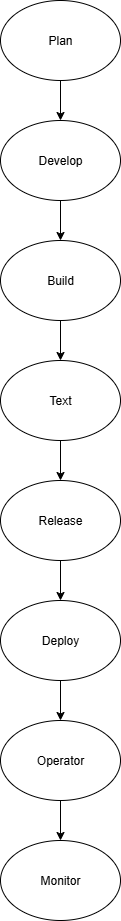

The diagram above was exported from draw.io. Its source (the exported page's mxGraphModel, read from the mxfile embedded in the PNG):
<mxGraphModel dx="1737" dy="937" grid="1" gridSize="10" guides="1" tooltips="1" connect="1" arrows="1" fold="1" page="1" pageScale="1" pageWidth="850" pageHeight="1100" math="0" shadow="0">
  <root>
    <mxCell id="0" />
    <mxCell id="1" parent="0" />
    <mxCell id="Q3TlIYdvhLwSSC6w-PxG-19" value="" style="edgeStyle=orthogonalEdgeStyle;rounded=0;orthogonalLoop=1;jettySize=auto;html=1;" edge="1" parent="1" source="Q3TlIYdvhLwSSC6w-PxG-1" target="Q3TlIYdvhLwSSC6w-PxG-2">
      <mxGeometry relative="1" as="geometry" />
    </mxCell>
    <mxCell id="Q3TlIYdvhLwSSC6w-PxG-1" value="Plan" style="ellipse;whiteSpace=wrap;html=1;fillColor=#FFFFFF;" vertex="1" parent="1">
      <mxGeometry x="365" y="40" width="120" height="80" as="geometry" />
    </mxCell>
    <mxCell id="Q3TlIYdvhLwSSC6w-PxG-21" value="" style="edgeStyle=orthogonalEdgeStyle;rounded=0;orthogonalLoop=1;jettySize=auto;html=1;" edge="1" parent="1" source="Q3TlIYdvhLwSSC6w-PxG-2" target="Q3TlIYdvhLwSSC6w-PxG-4">
      <mxGeometry relative="1" as="geometry" />
    </mxCell>
    <mxCell id="Q3TlIYdvhLwSSC6w-PxG-2" value="Develop" style="ellipse;whiteSpace=wrap;html=1;" vertex="1" parent="1">
      <mxGeometry x="365" y="160" width="120" height="80" as="geometry" />
    </mxCell>
    <mxCell id="Q3TlIYdvhLwSSC6w-PxG-15" value="" style="edgeStyle=orthogonalEdgeStyle;rounded=0;orthogonalLoop=1;jettySize=auto;html=1;" edge="1" parent="1" source="Q3TlIYdvhLwSSC6w-PxG-4" target="Q3TlIYdvhLwSSC6w-PxG-8">
      <mxGeometry relative="1" as="geometry" />
    </mxCell>
    <mxCell id="Q3TlIYdvhLwSSC6w-PxG-4" value="Build" style="ellipse;whiteSpace=wrap;html=1;" vertex="1" parent="1">
      <mxGeometry x="365" y="280" width="120" height="80" as="geometry" />
    </mxCell>
    <mxCell id="Q3TlIYdvhLwSSC6w-PxG-18" value="" style="edgeStyle=orthogonalEdgeStyle;rounded=0;orthogonalLoop=1;jettySize=auto;html=1;" edge="1" parent="1" source="Q3TlIYdvhLwSSC6w-PxG-7" target="Q3TlIYdvhLwSSC6w-PxG-9">
      <mxGeometry relative="1" as="geometry" />
    </mxCell>
    <mxCell id="Q3TlIYdvhLwSSC6w-PxG-7" value="Release" style="ellipse;whiteSpace=wrap;html=1;" vertex="1" parent="1">
      <mxGeometry x="365" y="520" width="120" height="80" as="geometry" />
    </mxCell>
    <mxCell id="Q3TlIYdvhLwSSC6w-PxG-17" value="" style="edgeStyle=orthogonalEdgeStyle;rounded=0;orthogonalLoop=1;jettySize=auto;html=1;" edge="1" parent="1" source="Q3TlIYdvhLwSSC6w-PxG-8" target="Q3TlIYdvhLwSSC6w-PxG-7">
      <mxGeometry relative="1" as="geometry" />
    </mxCell>
    <mxCell id="Q3TlIYdvhLwSSC6w-PxG-8" value="Text" style="ellipse;whiteSpace=wrap;html=1;" vertex="1" parent="1">
      <mxGeometry x="365" y="400" width="120" height="80" as="geometry" />
    </mxCell>
    <mxCell id="Q3TlIYdvhLwSSC6w-PxG-25" value="" style="edgeStyle=orthogonalEdgeStyle;rounded=0;orthogonalLoop=1;jettySize=auto;html=1;" edge="1" parent="1" source="Q3TlIYdvhLwSSC6w-PxG-9" target="Q3TlIYdvhLwSSC6w-PxG-23">
      <mxGeometry relative="1" as="geometry" />
    </mxCell>
    <mxCell id="Q3TlIYdvhLwSSC6w-PxG-9" value="Deploy" style="ellipse;whiteSpace=wrap;html=1;" vertex="1" parent="1">
      <mxGeometry x="365" y="640" width="120" height="80" as="geometry" />
    </mxCell>
    <mxCell id="Q3TlIYdvhLwSSC6w-PxG-26" value="" style="edgeStyle=orthogonalEdgeStyle;rounded=0;orthogonalLoop=1;jettySize=auto;html=1;" edge="1" parent="1" source="Q3TlIYdvhLwSSC6w-PxG-23" target="Q3TlIYdvhLwSSC6w-PxG-24">
      <mxGeometry relative="1" as="geometry" />
    </mxCell>
    <mxCell id="Q3TlIYdvhLwSSC6w-PxG-23" value="Operator" style="ellipse;whiteSpace=wrap;html=1;" vertex="1" parent="1">
      <mxGeometry x="365" y="760" width="120" height="80" as="geometry" />
    </mxCell>
    <mxCell id="Q3TlIYdvhLwSSC6w-PxG-24" value="Monitor" style="ellipse;whiteSpace=wrap;html=1;" vertex="1" parent="1">
      <mxGeometry x="365" y="880" width="120" height="80" as="geometry" />
    </mxCell>
  </root>
</mxGraphModel>